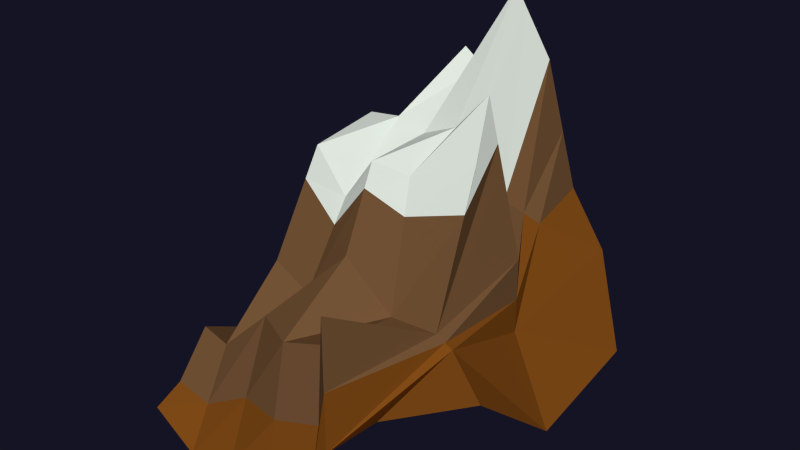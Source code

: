 # Source: Berg_1.blend  (saved by Blender 2.78.0; exported with 4.5.12 LTS)
import bpy
from mathutils import Matrix  # noqa: F401  (used for matrix-valued properties, if any)

bpy.ops.wm.read_factory_settings(use_empty=True)
scene = bpy.context.scene
scene.name = 'Scene'

# ---- collections
col_collection_1 = bpy.data.collections.new('Collection 1'); scene.collection.children.link(col_collection_1)
col_collection_5 = bpy.data.collections.new('Collection 5'); scene.collection.children.link(col_collection_5)
col_collection_5.hide_render = True
col_collection_5.hide_viewport = True

# ---- materials (node trees are filled in below, after node groups)
mat_material = bpy.data.materials.new('Material')
mat_material.alpha_threshold = 0.0
mat_material.use_transparent_shadow = False
mat_material.roughness = 0.5
mat_material.line_color = (0.0, 0.0, 0.0, 1.0)
mat_schnee_001 = bpy.data.materials.new('Schnee.001')
mat_schnee_001.alpha_threshold = 0.0
mat_schnee_001.use_transparent_shadow = False
mat_schnee_001.diffuse_color = (0.7787, 0.8083, 0.8971, 1.0)
mat_schnee_001.roughness = 0.5
mat_schnee_001.specular_intensity = 0.0
mat_schnee_001.line_color = (0.0, 0.0, 0.0, 1.0)
mat_material_025 = bpy.data.materials.new('Material.025')
mat_material_025.alpha_threshold = 0.0
mat_material_025.use_transparent_shadow = False
mat_material_025.roughness = 0.5
mat_material_025.line_color = (0.0, 0.0, 0.0, 1.0)
mat_material_026 = bpy.data.materials.new('Material.026')
mat_material_026.alpha_threshold = 0.0
mat_material_026.use_transparent_shadow = False
mat_material_026.roughness = 0.5
mat_material_026.line_color = (0.0, 0.0, 0.0, 1.0)
mat_material_028 = bpy.data.materials.new('Material.028')
mat_material_028.alpha_threshold = 0.0
mat_material_028.use_transparent_shadow = False
mat_material_028.roughness = 0.5
mat_material_028.line_color = (0.0, 0.0, 0.0, 1.0)
mat_material_029 = bpy.data.materials.new('Material.029')
mat_material_029.alpha_threshold = 0.0
mat_material_029.use_transparent_shadow = False
mat_material_029.roughness = 0.5
mat_material_029.line_color = (0.0, 0.0, 0.0, 1.0)
mat_material_030 = bpy.data.materials.new('Material.030')
mat_material_030.alpha_threshold = 0.0
mat_material_030.use_transparent_shadow = False
mat_material_030.roughness = 0.5
mat_material_030.line_color = (0.0, 0.0, 0.0, 1.0)
mat_material_014 = bpy.data.materials.new('Material.014')
mat_material_014.alpha_threshold = 0.0
mat_material_014.use_transparent_shadow = False
mat_material_014.roughness = 0.5
mat_material_014.line_color = (0.0, 0.0, 0.0, 1.0)
mat_material_001 = bpy.data.materials.new('Material.001')
mat_material_001.alpha_threshold = 0.0
mat_material_001.use_transparent_shadow = False
mat_material_001.roughness = 0.5
mat_material_001.line_color = (0.0, 0.0, 0.0, 1.0)
mat_erde01 = bpy.data.materials.new('Erde01')
mat_erde01.alpha_threshold = 0.0
mat_erde01.use_transparent_shadow = False
mat_erde01.diffuse_color = (0.22, 0.072, 0.009, 1.0)
mat_erde01.roughness = 0.5
mat_erde01.specular_intensity = 0.0
mat_erde01.line_color = (0.0, 0.0, 0.0, 1.0)
mat_erde02 = bpy.data.materials.new('Erde02')
mat_erde02.alpha_threshold = 0.0
mat_erde02.use_transparent_shadow = False
mat_erde02.diffuse_color = (0.179, 0.09, 0.038, 1.0)
mat_erde02.roughness = 0.5
mat_erde02.specular_intensity = 0.0
mat_erde02.line_color = (0.0, 0.0, 0.0, 1.0)
mat_bergeschnee = bpy.data.materials.new('BergeSchnee')
mat_bergeschnee.alpha_threshold = 0.0
mat_bergeschnee.use_transparent_shadow = False
mat_bergeschnee.diffuse_color = (0.778, 0.841, 0.763, 1.0)
mat_bergeschnee.roughness = 0.5
mat_bergeschnee.specular_intensity = 0.0
mat_bergeschnee.line_color = (0.0, 0.0, 0.0, 1.0)
mat_wasser = bpy.data.materials.new('Wasser')
mat_wasser.alpha_threshold = 0.0
mat_wasser.use_transparent_shadow = False
mat_wasser.diffuse_color = (0.235, 0.567, 0.8, 1.0)
mat_wasser.roughness = 0.5
mat_wasser.specular_intensity = 0.7586
mat_wasser.line_color = (0.0, 0.0, 0.0, 1.0)

# ---- material node trees
mat_material.use_nodes = True; mat_material.node_tree.nodes.clear()
_N = mat_material.node_tree.nodes; _L = mat_material.node_tree.links
n0 = _N.new('ShaderNodeOutputMaterial'); n0.name = 'Material Output'; n0.location = (300, 300)
n1 = _N.new('ShaderNodeBsdfDiffuse'); n1.name = 'Diffuse BSDF'; n1.location = (10, 300)
n1.inputs[0].default_value = (0.1789, 0.08995, 0.03822, 1.0)
_L.new(n1.outputs[0], n0.inputs[0])
n0.is_active_output = True
mat_material_025.use_nodes = True; mat_material_025.node_tree.nodes.clear()
_N = mat_material_025.node_tree.nodes; _L = mat_material_025.node_tree.links
n0 = _N.new('ShaderNodeOutputMaterial'); n0.name = 'Material Output'; n0.location = (300, 300)
n1 = _N.new('ShaderNodeBsdfDiffuse'); n1.name = 'Diffuse BSDF'; n1.location = (10, 300)
n1.inputs[0].default_value = (0.7778, 0.8412, 0.7631, 1.0)
_L.new(n1.outputs[0], n0.inputs[0])
n0.is_active_output = True
mat_material_026.use_nodes = True; mat_material_026.node_tree.nodes.clear()
_N = mat_material_026.node_tree.nodes; _L = mat_material_026.node_tree.links
n0 = _N.new('ShaderNodeOutputMaterial'); n0.name = 'Material Output'; n0.location = (300, 300)
n1 = _N.new('ShaderNodeBsdfDiffuse'); n1.name = 'Diffuse BSDF'; n1.location = (10, 300)
n1.inputs[0].default_value = (0.2203, 0.07206, 0.0093, 1.0)
_L.new(n1.outputs[0], n0.inputs[0])
n0.is_active_output = True
mat_material_028.use_nodes = True; mat_material_028.node_tree.nodes.clear()
_N = mat_material_028.node_tree.nodes; _L = mat_material_028.node_tree.links
n0 = _N.new('ShaderNodeOutputMaterial'); n0.name = 'Material Output'; n0.location = (300, 300)
n1 = _N.new('ShaderNodeBsdfDiffuse'); n1.name = 'Diffuse BSDF'; n1.location = (10, 300)
n1.inputs[0].default_value = (0.3844, 0.227, 0.1041, 1.0)
_L.new(n1.outputs[0], n0.inputs[0])
n0.is_active_output = True
mat_material_029.use_nodes = True; mat_material_029.node_tree.nodes.clear()
_N = mat_material_029.node_tree.nodes; _L = mat_material_029.node_tree.links
n0 = _N.new('ShaderNodeOutputMaterial'); n0.name = 'Material Output'; n0.location = (300, 300)
n1 = _N.new('ShaderNodeBsdfDiffuse'); n1.name = 'Diffuse BSDF'; n1.location = (10, 300)
n1.inputs[0].default_value = (0.6846, 0.6973, 0.8, 1.0)
_L.new(n1.outputs[0], n0.inputs[0])
n0.is_active_output = True
mat_material_030.use_nodes = True; mat_material_030.node_tree.nodes.clear()
_N = mat_material_030.node_tree.nodes; _L = mat_material_030.node_tree.links
n0 = _N.new('ShaderNodeOutputMaterial'); n0.name = 'Material Output'; n0.location = (300, 300)
n1 = _N.new('ShaderNodeBsdfDiffuse'); n1.name = 'Diffuse BSDF'; n1.location = (10, 300)
n1.inputs[0].default_value = (0.03106, 0.01434, 0.003011, 1.0)
_L.new(n1.outputs[0], n0.inputs[0])
n0.is_active_output = True
mat_material_014.use_nodes = True; mat_material_014.node_tree.nodes.clear()
_N = mat_material_014.node_tree.nodes; _L = mat_material_014.node_tree.links
n0 = _N.new('ShaderNodeMixShader'); n0.name = 'Mix Shader'; n0.location = (231, 309)
n0.inputs[0].default_value = 0.7266
n1 = _N.new('ShaderNodeOutputMaterial'); n1.name = 'Material Output'; n1.location = (395, 322)
n2 = _N.new('ShaderNodeBsdfAnisotropic'); n2.name = 'Glossy BSDF'; n2.location = (-14, 437)
n2.distribution = 'BECKMANN'
n2.inputs[0].default_value = (0.2351, 0.5667, 0.8, 1.0)
n2.inputs[1].default_value = 0.6258
n3 = _N.new('ShaderNodeBsdfDiffuse'); n3.name = 'Diffuse BSDF'; n3.location = (20, 107)
n3.inputs[0].default_value = (0.3781, 0.7182, 1.0, 1.0)
n3.inputs[1].default_value = 0.9333
n4 = _N.new('ShaderNodeBsdfTransparent'); n4.name = 'Transparent BSDF'; n4.location = (13, 251)
n4.inputs[0].default_value = (0.3451, 0.6683, 1.0, 1.0)
_L.new(n0.outputs[0], n1.inputs[0])
_L.new(n2.outputs[0], n0.inputs[2])
_L.new(n4.outputs[0], n0.inputs[1])
n1.is_active_output = True
mat_material_001.use_nodes = True; mat_material_001.node_tree.nodes.clear()
_N = mat_material_001.node_tree.nodes; _L = mat_material_001.node_tree.links
n0 = _N.new('ShaderNodeOutputMaterial'); n0.name = 'Material Output'; n0.location = (300, 300)
n1 = _N.new('ShaderNodeBsdfDiffuse'); n1.name = 'Diffuse BSDF'; n1.location = (10, 300)
n1.inputs[0].default_value = (0.7041, 0.7769, 0.8, 1.0)
_L.new(n1.outputs[0], n0.inputs[0])
n0.is_active_output = True

# ---- world
world_world = bpy.data.worlds.new('World'); scene.world = world_world
world_world.use_nodes = True; world_world.node_tree.nodes.clear()
_N = world_world.node_tree.nodes; _L = world_world.node_tree.links
n0 = _N.new('ShaderNodeOutputWorld'); n0.name = 'World Output'; n0.location = (300, 300)
n1 = _N.new('ShaderNodeBackground'); n1.name = 'Background'; n1.location = (10, 300)
n1.inputs[0].default_value = (0.007553, 0.007171, 0.01739, 1.0)
_L.new(n1.outputs[0], n0.inputs[0])
n0.is_active_output = True
world_world.color = (0.05088, 0.05088, 0.05088)
world_world.use_sun_shadow = False
world_world.sun_shadow_jitter_overblur = 0.0
world_world.cycles.sampling_method = 'NONE'
world_world.cycles.sample_map_resolution = 256

# ---- meshes
me_plane_001 = bpy.data.meshes.new('Plane.001')
me_plane_001.from_pydata([(-0.2411, -0.1127, 0.0), (-0.1057, 0.06657, 0.5397), (-0.05982, -0.1101, 0.03047), (0.07636, 0.06759, 0.6205), (0.07392, -0.1086, 0.1548), (0.1402, 0.07255, 0.204), (0.1149, 0.02979, 0.5365), (-0.2592, 0.1876, 0.08444), (-0.04959, 0.06605, 0.5239), (-0.02871, 0.1654, 0.1617), (0.1606, -0.01974, 0.2788), (0.1768, 0.1695, 0.2869), (-0.3311, -0.1113, 0.05384), (-0.3321, 0.06917, 6.343e-05), (-0.149, -0.11, 0.02093), (-0.05084, 0.006714, 0.5173), (0.03223, -0.1068, 0.0591), (0.1152, 0.1169, 0.3639), (0.1747, -0.1072, 0.2621), (0.2194, 0.07041, 0.03543), (0.2327, 0.1634, 0.1018), (0.2148, -0.01825, 0.1986), (0.1043, 0.1726, 0.3841), (-0.1662, 0.06633, 0.5324), (-0.112, 0.1667, 0.2021), (-0.1709, 0.007243, 0.5125), (-0.3303, -0.01935, 0.05234), (-0.2193, -0.02024, 0.3032), (-0.2328, 0.07061, 0.2891), (-0.05535, -0.02105, 0.3699), (0.1292, -0.01974, 0.2954), (0.1402, 0.07255, 0.3444), (-0.149, -0.06477, 0.2658), (-0.2411, -0.06937, 0.1767), (-0.1398, 0.07098, 0.3002), (0.03223, -0.08272, 0.3039), (-0.05982, -0.08598, 0.2753), (0.07223, 0.0953, 0.4132), (-0.2348, 0.128, 0.2783), (-0.02871, 0.1654, 0.4066), (0.07392, -0.1086, 0.3997), (-0.2972, -0.06803, 0.1888), (-0.2686, 0.06917, 0.2211), (0.06886, 0.1498, 0.6289), (0.03801, -0.01999, 0.2904), (-0.112, 0.1321, 0.4469), (-0.1467, -0.02081, 0.2654), (-0.2745, 0.1039, 0.2525), (-0.3096, -0.01935, 0.1307), (0.01457, 0.06692, 0.5505), (-0.03352, 0.128, 0.6088), (0.02197, 0.1327, 0.7534), (0.009877, 0.01593, 0.5011), (-0.07144, 0.1288, 0.6351), (-0.1103, 0.006876, 0.4363), (-0.1847, -0.0005897, 0.4528), (-0.1206, -0.001014, 0.3876), (-0.05213, -0.001201, 0.4753), (0.01789, 0.005691, 0.4411), (0.03101, 0.07501, 0.5114), (0.03533, 0.1376, 0.718), (0.09457, 0.06901, 0.5418), (0.119, 0.01567, 0.4678), (-0.03215, 0.1386, 0.5512), (-0.083, 0.1396, 0.5814), (-0.1852, 0.06755, 0.4631), (-0.1154, 0.06782, 0.4714), (0.09563, 0.1071, 0.3864), (-0.2978, 0.1019, 0.1769), (0.1402, 0.07255, 0.268), (-0.149, -0.0894, 0.1326), (-0.112, 0.1667, 0.3137), (-0.2348, 0.1612, 0.2339), (0.07392, -0.1086, 0.2665), (0.1463, -0.01974, 0.2864), (-0.05982, -0.09908, 0.1421), (0.03223, -0.09582, 0.1708), (-0.3156, -0.09157, 0.09272), (-0.2411, -0.09291, 0.0806), (-0.3031, 0.06917, 0.1009), (-0.3208, -0.01935, 0.07142), (0.08813, 0.1622, 0.4958), (-0.02871, 0.1654, 0.2734)], [], [(67, 81, 43, 37), (76, 73, 40, 35), (78, 70, 32, 33), (5, 19, 20, 11), (10, 21, 19, 5), (4, 18, 21, 10), (68, 79, 42, 47), (17, 5, 11, 22), (74, 69, 31, 30), (82, 71, 45, 39), (70, 75, 36, 32), (71, 72, 38, 45), (73, 74, 30, 40), (80, 77, 41, 48), (75, 76, 35, 36), (77, 78, 33, 41), (79, 80, 48, 42), (81, 82, 39, 43), (48, 27, 28, 42), (63, 64, 53, 50), (60, 63, 50, 51), (62, 61, 3, 6), (55, 56, 54, 25), (36, 35, 44, 29), (35, 40, 30, 44), (28, 34, 45, 38), (57, 58, 52, 15), (59, 60, 51, 49), (33, 32, 46, 27), (32, 36, 29, 46), (42, 28, 38, 47), (41, 33, 27, 48), (72, 68, 47, 38), (69, 67, 37, 31), (54, 15, 8, 1), (52, 6, 3, 49), (8, 49, 51, 50), (15, 52, 49, 8), (1, 8, 50, 53), (25, 54, 1, 23), (58, 62, 6, 52), (56, 57, 15, 54), (65, 55, 25, 23), (61, 59, 49, 3), (64, 66, 1, 53), (66, 65, 23, 1), (34, 28, 65, 66), (45, 34, 66, 64), (31, 37, 59, 61), (28, 27, 55, 65), (46, 29, 57, 56), (44, 30, 62, 58), (37, 43, 60, 59), (29, 44, 58, 57), (27, 46, 56, 55), (30, 31, 61, 62), (43, 39, 63, 60), (39, 45, 64, 63), (5, 17, 67, 69), (22, 9, 82, 81), (13, 26, 80, 79), (12, 0, 78, 77), (2, 16, 76, 75), (26, 12, 77, 80), (4, 10, 74, 73), (24, 7, 72, 71), (14, 2, 75, 70), (9, 24, 71, 82), (10, 5, 69, 74), (0, 14, 70, 78), (16, 4, 73, 76), (17, 22, 81, 67)])
me_plane_001.polygons.foreach_set('material_index', [11, 11, 11, 10, 10, 10, 11, 10, 11, 11, 11, 11, 11, 11, 11, 11, 11, 11, 11, 12, 12, 12, 12, 11, 11, 11, 12, 12, 11, 11, 11, 11, 11, 11, 12, 12, 12, 12, 12, 12, 12, 12, 12, 12, 12, 12, 11, 11, 11, 11, 11, 11, 12, 11, 11, 11, 12, 11, 10, 11, 10, 10, 10, 10, 10, 11, 10, 11, 10, 10, 10, 11])
me_plane_001.materials.append(mat_material)
me_plane_001.materials.append(mat_schnee_001)
me_plane_001.materials.append(mat_material_025)
me_plane_001.materials.append(mat_material_026)
me_plane_001.materials.append(mat_material_028)
me_plane_001.materials.append(mat_material_029)
me_plane_001.materials.append(mat_material_030)
me_plane_001.materials.append(mat_material_014)
me_plane_001.materials.append(mat_material_001)
me_plane_001.materials.append(mat_schnee_001)
me_plane_001.materials.append(mat_erde01)
me_plane_001.materials.append(mat_erde02)
me_plane_001.materials.append(mat_bergeschnee)
me_plane_001.materials.append(mat_wasser)
me_plane_001.use_remesh_preserve_volume = False
me_plane_001.use_remesh_preserve_attributes = False
me_plane_001.use_mirror_vertex_groups = False
me_plane_001.update()
arm_armature_010 = bpy.data.armatures.new('Armature.010')  # bones are not reproduced
arm_armature_009 = bpy.data.armatures.new('Armature.009')  # bones are not reproduced
arm_armature_008 = bpy.data.armatures.new('Armature.008')  # bones are not reproduced

# ---- objects
ob_earth_001 = bpy.data.objects.new('Earth.001', me_plane_001)
ob_armature_009 = bpy.data.objects.new('Armature.009', arm_armature_010)
ob_armature_008 = bpy.data.objects.new('Armature.008', arm_armature_009)
ob_armature = bpy.data.objects.new('Armature', arm_armature_008)

# ---- transforms, parenting, visibility, modifiers, constraints
ob_earth_001.location = (-1.907e-06, 0.0, 0.0)
ob_earth_001.scale = (54.13, 119.7, 54.13)
ob_earth_001.lineart.crease_threshold = 0.0
ob_armature_009.location = (0.0, -0.8481, 2.947)
ob_armature_009.rotation_euler = (1.571, -0.0, 0.0)
ob_armature_009.scale = (1.316, 1.316, 1.316)
ob_armature_009.hide_viewport = True
ob_armature_009.show_in_front = True
ob_armature_009.lineart.crease_threshold = 0.0
ob_armature_008.location = (0.0, -0.8481, 2.947)
ob_armature_008.rotation_euler = (1.571, -0.0, 0.0)
ob_armature_008.scale = (1.316, 1.316, 1.316)
ob_armature_008.hide_viewport = True
ob_armature_008.show_in_front = True
ob_armature_008.lineart.crease_threshold = 0.0
ob_armature.location = (0.0, -0.8481, 2.947)
ob_armature.rotation_euler = (1.571, -0.0, 0.0)
ob_armature.scale = (1.316, 1.316, 1.316)
ob_armature.hide_viewport = True
ob_armature.show_in_front = True
ob_armature.lineart.crease_threshold = 0.0

# ---- collection membership
col_collection_1.objects.link(ob_earth_001)
col_collection_5.objects.link(ob_armature_009)
col_collection_5.objects.link(ob_armature_008)
col_collection_5.objects.link(ob_armature)

# ---- scene / render settings (as saved in the file)
scene.frame_start = 0; scene.frame_end = 748; scene.frame_set(333)
scene.render.engine = 'BLENDER_EEVEE_NEXT'
scene.render.image_settings.color_mode = 'RGB'
scene.render.resolution_percentage = 50
scene.render.fps = 25
scene.render.dither_intensity = 0.0
scene.cycles.use_denoising = False
scene.cycles.samples = 400
scene.cycles.sampling_pattern = 'TABULATED_SOBOL'
scene.cycles.light_sampling_threshold = 0.0
scene.cycles.use_adaptive_sampling = False
scene.cycles.use_light_tree = False
scene.cycles.caustics_reflective = False
scene.cycles.caustics_refractive = False
scene.cycles.blur_glossy = 0.0
scene.cycles.max_bounces = 1
scene.cycles.volume_bounces = 1
scene.cycles.pixel_filter_type = 'GAUSSIAN'
scene.cycles.seed = 333
scene.cycles.sample_clamp_indirect = 0.0
scene.view_settings.view_transform = 'Standard'
bpy.context.view_layer.update()

# ---- added for rendering (the .blend has no active camera and no usable light): camera, sun
cam_auto = bpy.data.cameras.new('AutoCamera')
cam_auto.lens = 50.0
cam_auto.sensor_width = 36.0
cam_auto.clip_end = 1012.61
ob_auto_camera = bpy.data.objects.new('AutoCamera', cam_auto)
scene.collection.objects.link(ob_auto_camera)
ob_auto_camera.location = (55.0086, -64.7542, 66.5528)
ob_auto_camera.rotation_euler = (1.09748, -7.21219e-08, 0.694738)
scene.camera = ob_auto_camera
light_auto_sun = bpy.data.lights.new('AutoSun', 'SUN')
light_auto_sun.energy = 3.0
light_auto_sun.angle = 0.0523599
ob_auto_sun = bpy.data.objects.new('AutoSun', light_auto_sun)
scene.collection.objects.link(ob_auto_sun)
ob_auto_sun.rotation_euler = (0.872665, 0.174533, 0.523599)
bpy.context.view_layer.update()
